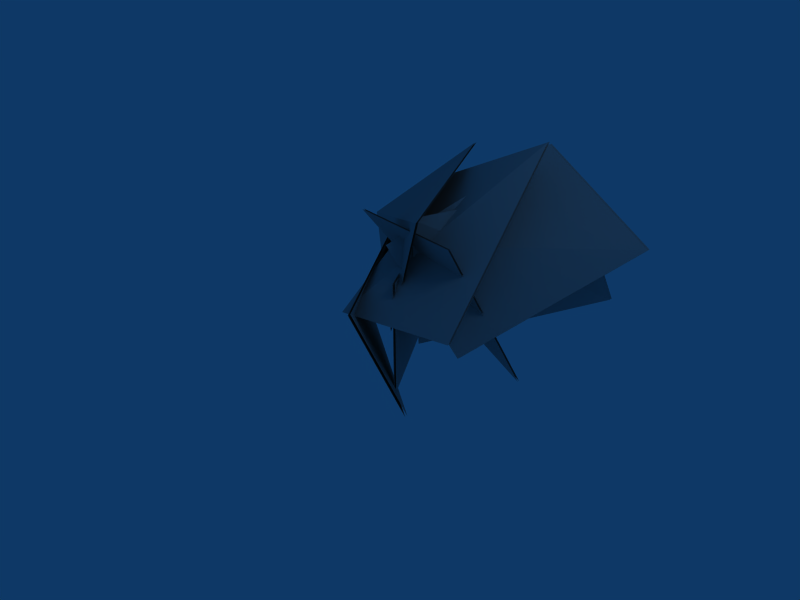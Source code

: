 # Source: baum1.blend  (saved by Blender 2.49.2; exported with 4.5.12 LTS)
import bpy
from mathutils import Matrix  # noqa: F401  (used for matrix-valued properties, if any)

bpy.ops.wm.read_factory_settings(use_empty=True)
scene = bpy.context.scene
scene.name = 'Scene'

# ---- collections
col_collection_1 = bpy.data.collections.new('Collection 1'); scene.collection.children.link(col_collection_1)

# ---- materials (node trees are filled in below, after node groups)
mat_material_001_baum1_tg = bpy.data.materials.new('Material.001_baum1.tg')
mat_material_001_baum1_tg.alpha_threshold = 0.0
mat_material_001_baum1_tg.diffuse_color = (0.64, 0.64, 0.64, 1.0)
mat_material_001_baum1_tg.specular_color = (0.5, 0.5, 0.5)
mat_material_001_baum1_tg.roughness = 0.5
mat_material_001_baum1_tg.line_color = (0.0, 0.0, 0.0, 1.0)

# ---- material node trees

# ---- world
world_world = bpy.data.worlds.new('World'); scene.world = world_world
world_world.color = (0.05656, 0.2208, 0.4)
world_world.use_sun_shadow = False
world_world.sun_shadow_jitter_overblur = 0.0
world_world.cycles.sampling_method = 'MANUAL'
world_world.cycles.sample_map_resolution = 256

# ---- cameras
cam_camera = bpy.data.cameras.new('Camera')
cam_camera.passepartout_alpha = 0.2
cam_camera.clip_end = 100.0
cam_camera.lens = 35.0
cam_camera.ortho_scale = 7.314
cam_camera.show_passepartout = False
cam_camera.show_safe_areas = True
cam_camera.dof.focus_distance = 0.0
cam_camera.dof.aperture_fstop = 128.0

# ---- lights
light_spot = bpy.data.lights.new('Spot', 'POINT')
light_spot.transmission_factor = 0.0
light_spot.cutoff_distance = 30.0
light_spot.energy = 100.0
light_spot.shadow_buffer_clip_start = 1.001
light_spot.shadow_soft_size = 1.0
light_spot.shadow_maximum_resolution = 0.006
light_spot.use_absolute_resolution = True
light_spot.cycles.use_multiple_importance_sampling = False

# ---- meshes
me_plane_material_001_ba = bpy.data.meshes.new('Plane_Material.001_ba')
me_plane_material_001_ba.from_pydata([(1.527, 3.774, -0.3374), (0.6081, 3.847, 1.376), (-0.1986, 0.9362, 1.353), (0.003621, 0.8954, -0.6361), (2.247, 3.428, 0.8499), (0.4313, 3.316, 2.118), (-0.4994, 0.7031, 0.922), (0.7831, 0.9401, -0.5942), (-3.088, 2.816, 0.2348), (-1.073, 3.286, 1.87), (0.2533, 0.5983, 1.497), (-0.2974, 0.5937, -0.4259), (0.9043, 2.269, -1.54), (-1.048, 3.014, -0.838), (-1.204, 0.8541, 1.267), (0.7877, 0.6738, 1.23), (0.8976, 2.624, 2.368), (-1.196, 2.657, 1.393), (-0.7858, 0.04417, -0.06598), (1.196, 0.2811, 0.0663), (-2.021, 3.206, -1.487), (-0.04568, 0.409, 0.5296), (-0.1679, 0.5162, -1.464), (-1.535, 3.027, 0.7617), (-2.517, 2.123, -1.555), (-1.786, 2.197, 0.7154), (-0.1958, -0.3243, 0.2304), (0.2841, 0.3299, -1.598), (0.2841, 0.2846, -1.598), (-0.1958, -0.3696, 0.2304), (-1.786, 2.152, 0.7154), (-2.517, 2.078, -1.555), (-1.535, 2.981, 0.7617), (-0.1679, 0.4709, -1.464), (-0.04568, 0.3637, 0.5296), (-2.021, 3.16, -1.487), (1.196, 0.2358, 0.0663), (-0.7858, -0.001128, -0.06598), (-1.196, 2.612, 1.393), (0.8976, 2.579, 2.368), (0.7977, 0.6303, 1.238), (-1.194, 0.8105, 1.275), (-1.038, 2.971, -0.8304), (0.9142, 2.225, -1.532), (-0.2974, 0.5484, -0.4259), (0.2533, 0.553, 1.497), (-1.073, 3.241, 1.87), (-3.088, 2.771, 0.2348), (0.7831, 0.8948, -0.5942), (-0.4994, 0.6578, 0.922), (0.4313, 3.271, 2.118), (2.247, 3.382, 0.8499), (0.003621, 0.8501, -0.6361), (-0.1986, 0.8909, 1.353), (0.6081, 3.801, 1.376), (1.527, 3.728, -0.3374)], [], [(0, 2, 1), (0, 3, 2), (4, 6, 5), (4, 7, 6), (8, 9, 10), (8, 10, 11), (12, 13, 14), (12, 14, 15), (16, 18, 17), (16, 19, 18), (20, 21, 22), (20, 23, 21), (24, 25, 26), (24, 26, 27), (31, 28, 29), (31, 29, 30), (35, 34, 32), (35, 33, 34), (39, 37, 36), (39, 38, 37), (43, 40, 41), (43, 41, 42), (47, 44, 45), (47, 45, 46), (51, 49, 48), (51, 50, 49), (55, 53, 52), (55, 54, 53)])
_uv = me_plane_material_001_ba.uv_layers.new(name='UVTex')
_uv.uv.foreach_set('vector', [0.7032, 0.8073, 0.375, 0.1797, 0.375, 0.8073, 0.7032, 0.8073, 0.7003, 0.1797, 0.375, 0.1797, 0.7032, 0.8073, 0.375, 0.1797, 0.375, 0.8073, 0.7032, 0.8073, 0.7003, 0.1797, 0.375, 0.1797, 0.7032, 0.8073, 0.375, 0.8073, 0.375, 0.1797, 0.7032, 0.8073, 0.375, 0.1797, 0.7003, 0.1797, 0.7032, 0.8073, 0.375, 0.8073, 0.375, 0.1797, 0.7032, 0.8073, 0.375, 0.1797, 0.7003, 0.1797, 0.7032, 0.8073, 0.375, 0.1797, 0.375, 0.8073, 0.7032, 0.8073, 0.7003, 0.1797, 0.375, 0.1797, 0.7032, 0.8073, 0.375, 0.1797, 0.7003, 0.1797, 0.7032, 0.8073, 0.375, 0.8073, 0.375, 0.1797, 0.7032, 0.8073, 0.375, 0.8073, 0.375, 0.1797, 0.7032, 0.8073, 0.375, 0.1797, 0.7003, 0.1797, 0.7032, 0.8073, 0.7003, 0.1797, 0.375, 0.1797, 0.7032, 0.8073, 0.375, 0.1797, 0.375, 0.8073, 0.7032, 0.8073, 0.375, 0.1797, 0.375, 0.8073, 0.7032, 0.8073, 0.7003, 0.1797, 0.375, 0.1797, 0.7032, 0.8073, 0.375, 0.1797, 0.7003, 0.1797, 0.7032, 0.8073, 0.375, 0.8073, 0.375, 0.1797, 0.7032, 0.8073, 0.7003, 0.1797, 0.375, 0.1797, 0.7032, 0.8073, 0.375, 0.1797, 0.375, 0.8073, 0.7032, 0.8073, 0.7003, 0.1797, 0.375, 0.1797, 0.7032, 0.8073, 0.375, 0.1797, 0.375, 0.8073, 0.7032, 0.8073, 0.375, 0.1797, 0.7003, 0.1797, 0.7032, 0.8073, 0.375, 0.8073, 0.375, 0.1797, 0.7032, 0.8073, 0.375, 0.1797, 0.7003, 0.1797, 0.7032, 0.8073, 0.375, 0.8073, 0.375, 0.1797])
me_plane_material_001_ba.materials.append(mat_material_001_baum1_tg)
me_plane_material_001_ba.use_remesh_preserve_volume = False
me_plane_material_001_ba.use_remesh_preserve_attributes = False
me_plane_material_001_ba.use_mirror_vertex_groups = False
me_plane_material_001_ba.update()

# ---- objects
ob_plane_material_001_ba = bpy.data.objects.new('Plane_Material.001_ba', me_plane_material_001_ba)
ob_lamp = bpy.data.objects.new('Lamp', light_spot)
ob_camera = bpy.data.objects.new('Camera', cam_camera)

# ---- transforms, parenting, visibility, modifiers, constraints
ob_plane_material_001_ba.location = (0.0, 0.0, 0.0)
ob_plane_material_001_ba.lock_rotations_4d = False
ob_plane_material_001_ba.empty_display_type = 'ARROWS'
ob_plane_material_001_ba.color = (0.0, 0.0, 0.0, 1.0)
ob_plane_material_001_ba.lineart.crease_threshold = 0.0
ob_lamp.location = (4.076, 1.005, 5.904)
ob_lamp.rotation_euler = (0.6503, 0.05522, 1.866)
ob_lamp.lock_rotations_4d = False
ob_lamp.empty_display_type = 'ARROWS'
ob_lamp.color = (0.0, 0.0, 0.0, 0.0)
ob_lamp.lineart.crease_threshold = 0.0
ob_camera.location = (7.481, -6.508, 5.344)
ob_camera.rotation_euler = (1.109, 0.01082, 0.8149)
ob_camera.lock_rotations_4d = False
ob_camera.empty_display_type = 'ARROWS'
ob_camera.color = (0.0, 0.0, 0.0, 0.0)
ob_camera.display_type = 'WIRE'
ob_camera.lineart.crease_threshold = 0.0

# ---- collection membership
col_collection_1.objects.link(ob_plane_material_001_ba)
col_collection_1.objects.link(ob_lamp)
col_collection_1.objects.link(ob_camera)

# ---- scene / render settings (as saved in the file)
scene.camera = ob_camera
scene.frame_start = 1; scene.frame_end = 1; scene.frame_set(1)
scene.render.engine = 'BLENDER_EEVEE_NEXT'
scene.render.image_settings.file_format = 'JPEG'
scene.render.image_settings.color_mode = 'RGB'
scene.render.image_settings.compression = 90
scene.render.resolution_x = 800
scene.render.resolution_y = 600
scene.render.pixel_aspect_x = 100.0
scene.render.pixel_aspect_y = 100.0
scene.render.fps = 25
scene.render.dither_intensity = 0.0
scene.render.use_compositing = False
scene.render.use_sequencer = False
scene.render.bake_margin = 2
scene.render.bake_bias = 0.0
scene.render.use_stamp_time = False
scene.render.use_stamp_date = False
scene.render.use_stamp_frame = False
scene.render.use_stamp_camera = False
scene.render.use_stamp_scene = False
scene.render.use_stamp_filename = False
scene.render.use_stamp_render_time = False
scene.render.stamp_font_size = 0
scene.cycles.use_denoising = False
scene.cycles.samples = 10
scene.cycles.sampling_pattern = 'TABULATED_SOBOL'
scene.cycles.light_sampling_threshold = 0.0
scene.cycles.use_adaptive_sampling = False
scene.cycles.use_light_tree = False
scene.cycles.blur_glossy = 0.0
scene.cycles.volume_bounces = 1
scene.cycles.pixel_filter_type = 'GAUSSIAN'
scene.cycles.sample_clamp_indirect = 0.0
scene.view_settings.view_transform = 'Raw'
bpy.context.view_layer.update()
